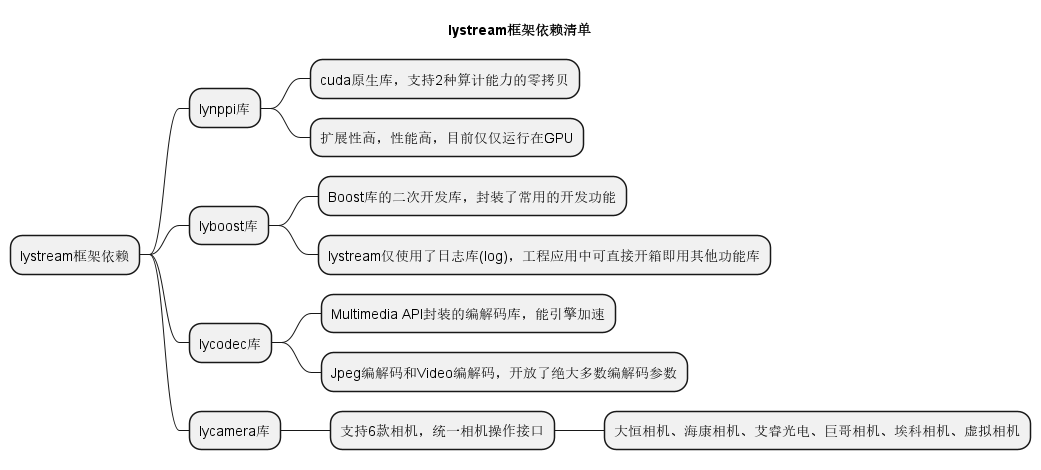

The diagram above was rendered by PlantUML. Its source (embedded in the PNG):
@startmindmap

title lystream框架依赖清单

* lystream框架依赖
** lynppi库
*** cuda原生库，支持2种算计能力的零拷贝
*** 扩展性高，性能高，目前仅仅运行在GPU

** lyboost库
*** Boost库的二次开发库，封装了常用的开发功能
*** lystream仅使用了日志库(log)，工程应用中可直接开箱即用其他功能库

** lycodec库
*** Multimedia API封装的编解码库，能引擎加速
*** Jpeg编解码和Video编解码，开放了绝大多数编解码参数

** lycamera库
*** 支持6款相机，统一相机操作接口
**** 大恒相机、海康相机、艾睿光电、巨哥相机、埃科相机、虚拟相机
@endmindmap